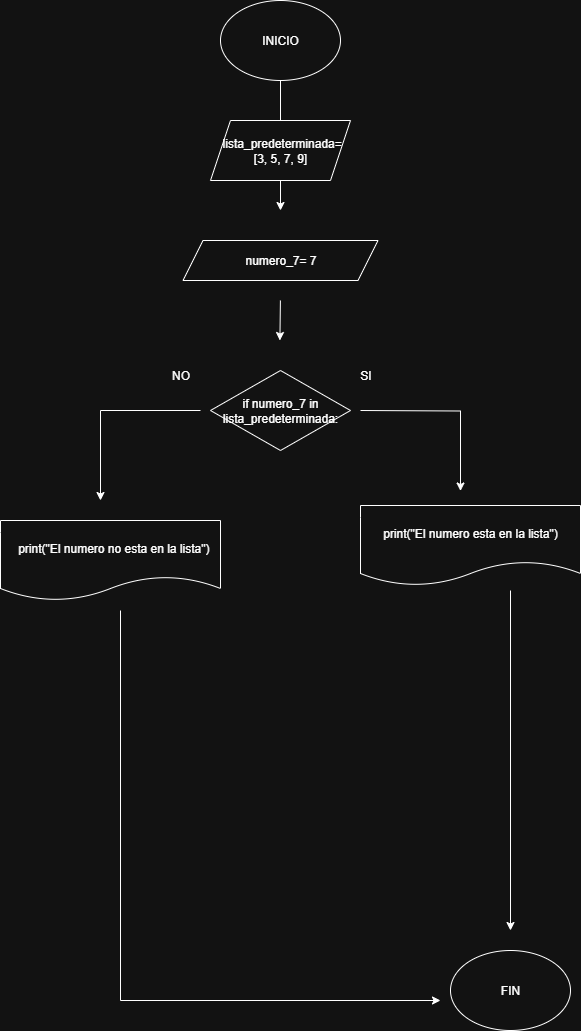

The diagram above was exported from draw.io. Its source (the exported page's mxGraphModel, read from the mxfile embedded in the PNG):
<mxGraphModel dx="1026" dy="601" grid="1" gridSize="10" guides="1" tooltips="1" connect="1" arrows="1" fold="1" page="1" pageScale="1" pageWidth="827" pageHeight="1169" math="0" shadow="0">
  <root>
    <mxCell id="0" />
    <mxCell id="1" parent="0" />
    <mxCell id="Yw_xNUoG3eBQ64Bg3pkV-1" value="INICIO" style="ellipse;whiteSpace=wrap;html=1;" parent="1" vertex="1">
      <mxGeometry x="330" y="40" width="120" height="80" as="geometry" />
    </mxCell>
    <mxCell id="Yw_xNUoG3eBQ64Bg3pkV-2" value="" style="endArrow=classic;html=1;rounded=0;exitX=0.5;exitY=1;exitDx=0;exitDy=0;" parent="1" source="Yw_xNUoG3eBQ64Bg3pkV-1" edge="1">
      <mxGeometry width="50" height="50" relative="1" as="geometry">
        <mxPoint x="390" y="290" as="sourcePoint" />
        <mxPoint x="390" y="250" as="targetPoint" />
      </mxGeometry>
    </mxCell>
    <mxCell id="fhSH-lmVkXbhdySJFJZm-2" value="&lt;div&gt;&lt;div&gt;numero_7= 7&lt;/div&gt;&lt;/div&gt;" style="shape=parallelogram;perimeter=parallelogramPerimeter;whiteSpace=wrap;html=1;fixedSize=1;" parent="1" vertex="1">
      <mxGeometry x="292.5" y="280" width="195" height="40" as="geometry" />
    </mxCell>
    <mxCell id="fhSH-lmVkXbhdySJFJZm-5" value="" style="endArrow=classic;html=1;rounded=0;exitX=0.5;exitY=1;exitDx=0;exitDy=0;" parent="1" edge="1">
      <mxGeometry width="50" height="50" relative="1" as="geometry">
        <mxPoint x="470" y="450" as="sourcePoint" />
        <mxPoint x="570" y="530.5" as="targetPoint" />
        <Array as="points">
          <mxPoint x="570" y="450.5" />
        </Array>
      </mxGeometry>
    </mxCell>
    <mxCell id="fhSH-lmVkXbhdySJFJZm-6" value="SI" style="text;html=1;align=center;verticalAlign=middle;resizable=0;points=[];autosize=1;strokeColor=none;fillColor=none;" parent="1" vertex="1">
      <mxGeometry x="460" y="400" width="30" height="30" as="geometry" />
    </mxCell>
    <mxCell id="fhSH-lmVkXbhdySJFJZm-9" value="" style="endArrow=classic;html=1;rounded=0;" parent="1" edge="1">
      <mxGeometry width="50" height="50" relative="1" as="geometry">
        <mxPoint x="310" y="450" as="sourcePoint" />
        <mxPoint x="210" y="540" as="targetPoint" />
        <Array as="points">
          <mxPoint x="210" y="450" />
        </Array>
      </mxGeometry>
    </mxCell>
    <mxCell id="fhSH-lmVkXbhdySJFJZm-11" value="print(&quot;El numero esta en la lista&quot;)" style="shape=document;whiteSpace=wrap;html=1;boundedLbl=1;" parent="1" vertex="1">
      <mxGeometry x="470" y="545" width="220" height="80" as="geometry" />
    </mxCell>
    <mxCell id="YI9gL0Y0WRFWxrpvlZOt-6" value="NO" style="text;html=1;align=center;verticalAlign=middle;resizable=0;points=[];autosize=1;strokeColor=none;fillColor=none;" parent="1" vertex="1">
      <mxGeometry x="270" y="400" width="40" height="30" as="geometry" />
    </mxCell>
    <mxCell id="EFEm-v5oRu9OF-7LWSQN-14" value="" style="endArrow=classic;html=1;rounded=0;" edge="1" parent="1">
      <mxGeometry width="50" height="50" relative="1" as="geometry">
        <mxPoint x="389.91" y="340" as="sourcePoint" />
        <mxPoint x="389.41" y="380" as="targetPoint" />
      </mxGeometry>
    </mxCell>
    <mxCell id="EFEm-v5oRu9OF-7LWSQN-16" value="&amp;nbsp;lista_predeterminada= [3, 5, 7, 9]" style="shape=parallelogram;perimeter=parallelogramPerimeter;whiteSpace=wrap;html=1;fixedSize=1;" vertex="1" parent="1">
      <mxGeometry x="320" y="160" width="140" height="60" as="geometry" />
    </mxCell>
    <mxCell id="EFEm-v5oRu9OF-7LWSQN-17" style="edgeStyle=none;rounded=0;orthogonalLoop=1;jettySize=auto;html=1;exitX=1;exitY=0.5;exitDx=0;exitDy=0;" edge="1" parent="1" source="EFEm-v5oRu9OF-7LWSQN-16" target="EFEm-v5oRu9OF-7LWSQN-16">
      <mxGeometry relative="1" as="geometry" />
    </mxCell>
    <mxCell id="EFEm-v5oRu9OF-7LWSQN-19" value="if numero_7 in lista_predeterminada:" style="rhombus;whiteSpace=wrap;html=1;" vertex="1" parent="1">
      <mxGeometry x="320" y="410" width="140" height="80" as="geometry" />
    </mxCell>
    <mxCell id="EFEm-v5oRu9OF-7LWSQN-23" value="&amp;nbsp; print(&quot;El numero no esta en la lista&quot;)" style="shape=document;whiteSpace=wrap;html=1;boundedLbl=1;" vertex="1" parent="1">
      <mxGeometry x="110" y="560" width="220" height="80" as="geometry" />
    </mxCell>
    <mxCell id="EFEm-v5oRu9OF-7LWSQN-29" value="FIN" style="ellipse;whiteSpace=wrap;html=1;" vertex="1" parent="1">
      <mxGeometry x="560" y="990" width="120" height="80" as="geometry" />
    </mxCell>
    <mxCell id="EFEm-v5oRu9OF-7LWSQN-30" value="" style="endArrow=classic;html=1;rounded=0;" edge="1" parent="1">
      <mxGeometry width="50" height="50" relative="1" as="geometry">
        <mxPoint x="230" y="650" as="sourcePoint" />
        <mxPoint x="550" y="1040" as="targetPoint" />
        <Array as="points">
          <mxPoint x="230" y="1040" />
        </Array>
      </mxGeometry>
    </mxCell>
    <mxCell id="EFEm-v5oRu9OF-7LWSQN-31" value="" style="endArrow=classic;html=1;rounded=0;" edge="1" parent="1">
      <mxGeometry width="50" height="50" relative="1" as="geometry">
        <mxPoint x="620" y="630" as="sourcePoint" />
        <mxPoint x="620" y="970" as="targetPoint" />
      </mxGeometry>
    </mxCell>
  </root>
</mxGraphModel>